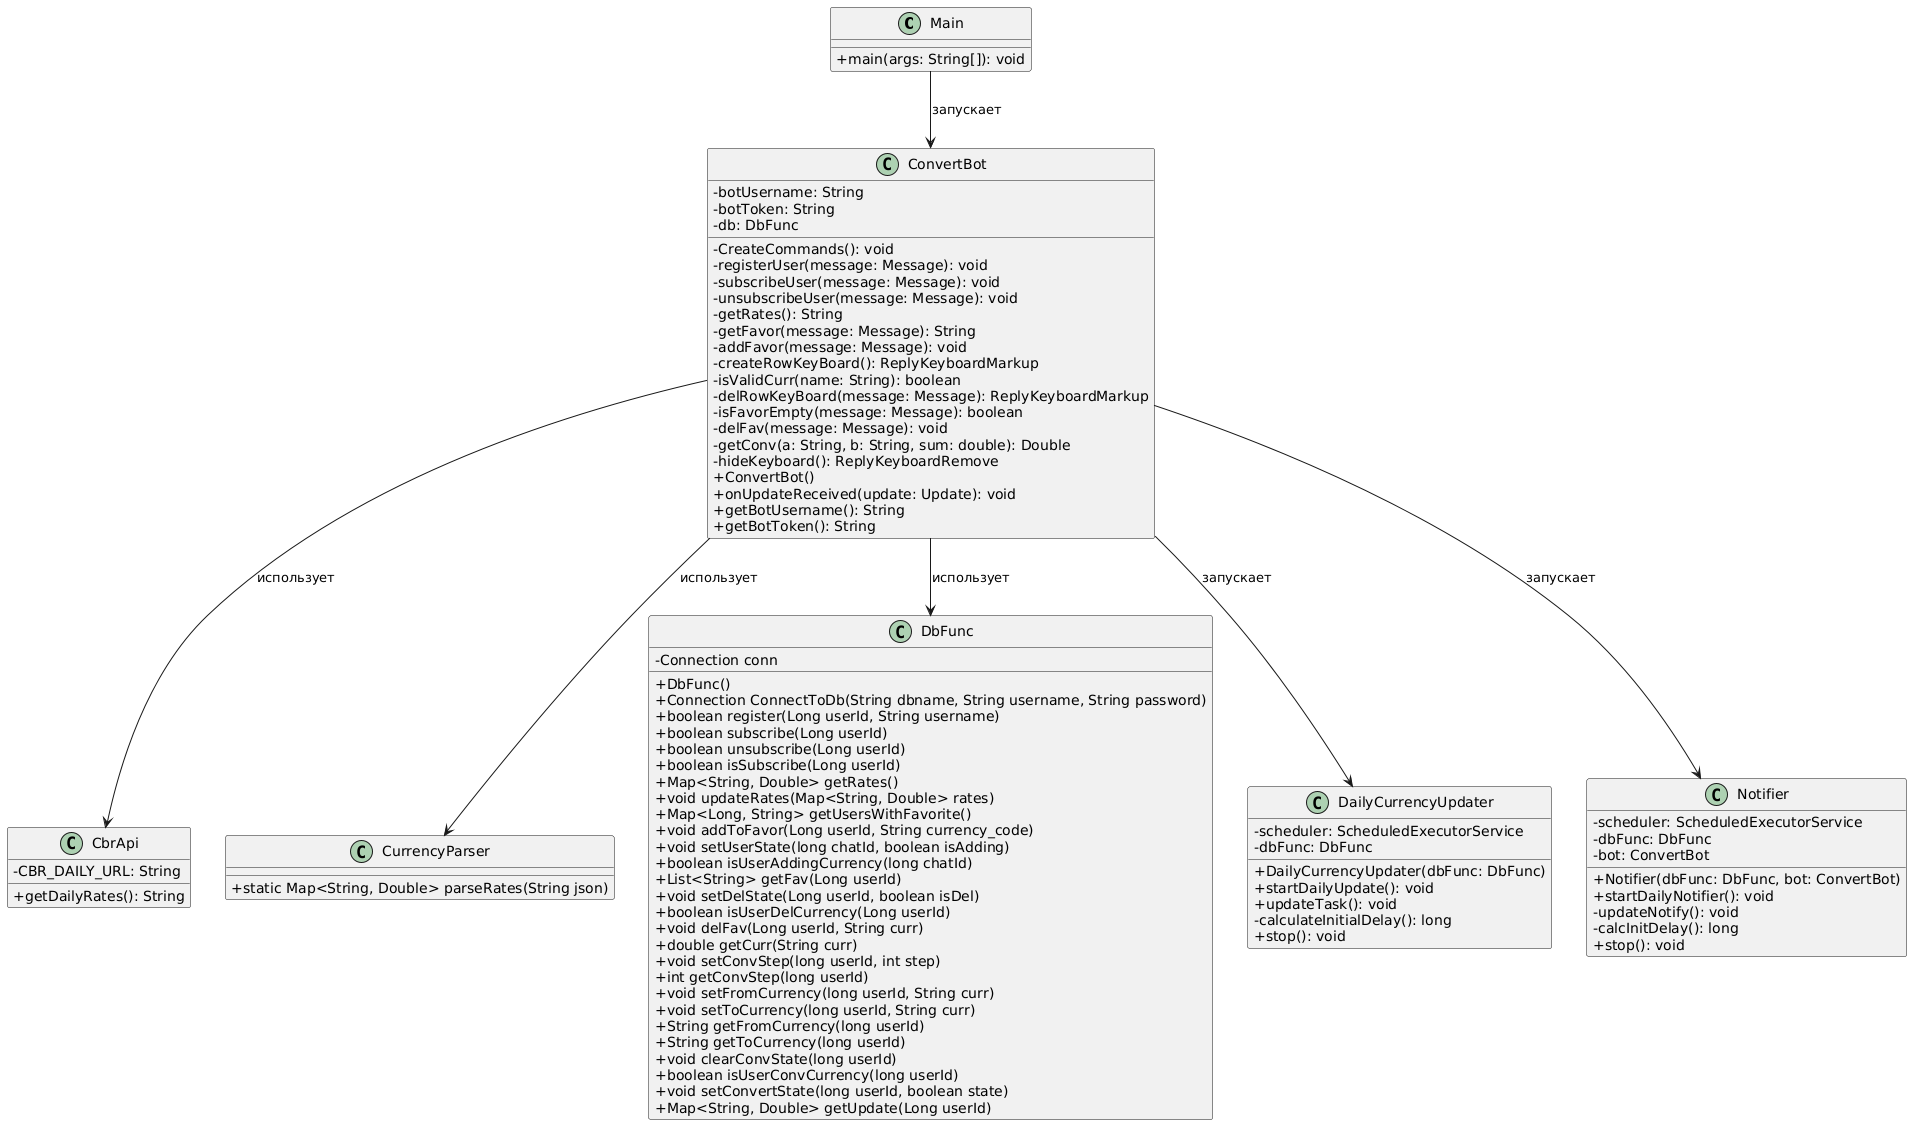

The diagram above was rendered by PlantUML. Its source (embedded in the PNG):
@startuml
skinparam classAttributeIconSize 0

class Main {
  + main(args: String[]): void
}

class ConvertBot {
  - botUsername: String
  - botToken: String
  - db: DbFunc
  - CreateCommands(): void
  - registerUser(message: Message): void
  - subscribeUser(message: Message): void
  - unsubscribeUser(message: Message): void
  - getRates(): String
  - getFavor(message: Message): String
  - addFavor(message: Message): void
  - createRowKeyBoard(): ReplyKeyboardMarkup
  - isValidCurr(name: String): boolean
  - delRowKeyBoard(message: Message): ReplyKeyboardMarkup
  - isFavorEmpty(message: Message): boolean
  - delFav(message: Message): void
  - getConv(a: String, b: String, sum: double): Double
  - hideKeyboard(): ReplyKeyboardRemove
  + ConvertBot()
  + onUpdateReceived(update: Update): void
  + getBotUsername(): String
  + getBotToken(): String
 
}

class CbrApi {
  - CBR_DAILY_URL: String
  + getDailyRates(): String
}

class CurrencyParser {
    +static Map<String, Double> parseRates(String json)
}

class DbFunc {
- Connection conn

    +DbFunc()
    +Connection ConnectToDb(String dbname, String username, String password)
    +boolean register(Long userId, String username)
    +boolean subscribe(Long userId)
    +boolean unsubscribe(Long userId)
    +boolean isSubscribe(Long userId)
    +Map<String, Double> getRates()
    +void updateRates(Map<String, Double> rates)
    +Map<Long, String> getUsersWithFavorite()
    +void addToFavor(Long userId, String currency_code)
    +void setUserState(long chatId, boolean isAdding)
    +boolean isUserAddingCurrency(long chatId)
    +List<String> getFav(Long userId)
    +void setDelState(Long userId, boolean isDel)
    +boolean isUserDelCurrency(Long userId)
    +void delFav(Long userId, String curr)
    +double getCurr(String curr)
    +void setConvStep(long userId, int step)
    +int getConvStep(long userId)
    +void setFromCurrency(long userId, String curr)
    +void setToCurrency(long userId, String curr)
    +String getFromCurrency(long userId)
    +String getToCurrency(long userId)
    +void clearConvState(long userId)
    +boolean isUserConvCurrency(long userId)
    +void setConvertState(long userId, boolean state)
    +Map<String, Double> getUpdate(Long userId)
}

class DailyCurrencyUpdater {
  - scheduler: ScheduledExecutorService
  - dbFunc: DbFunc
  + DailyCurrencyUpdater(dbFunc: DbFunc)
  + startDailyUpdate(): void
  + updateTask(): void
  - calculateInitialDelay(): long
  + stop(): void
}

class Notifier {
  - scheduler: ScheduledExecutorService
  - dbFunc: DbFunc
  - bot: ConvertBot
  + Notifier(dbFunc: DbFunc, bot: ConvertBot)
  + startDailyNotifier(): void
  - updateNotify(): void
  - calcInitDelay(): long
  + stop(): void
}
Main --> ConvertBot : запускает
ConvertBot --> CbrApi : использует
ConvertBot --> CurrencyParser : использует
ConvertBot --> DbFunc : использует
ConvertBot --> DailyCurrencyUpdater : запускает
ConvertBot --> Notifier : запускает
@enduml